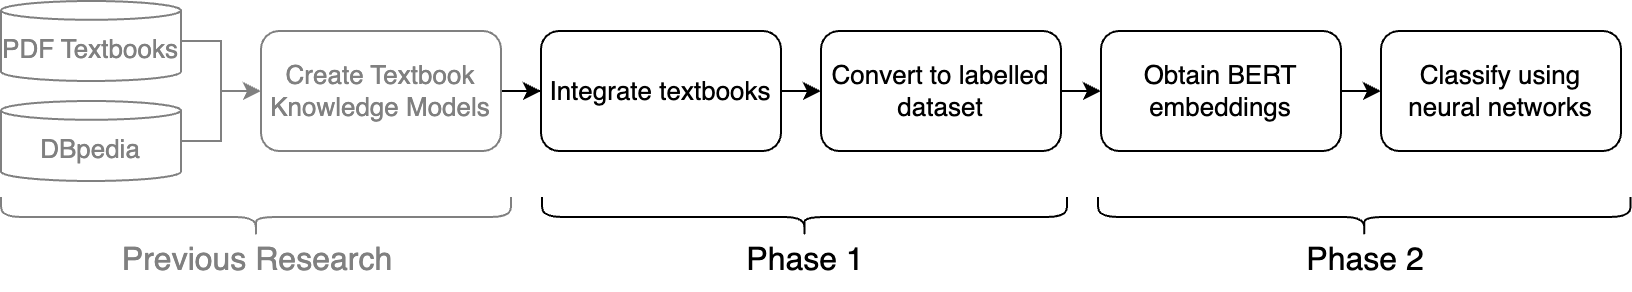

The diagram above was exported from draw.io. Its source (the exported page's mxGraphModel, read from the mxfile embedded in the PNG):
<mxGraphModel dx="1026" dy="651" grid="1" gridSize="10" guides="1" tooltips="1" connect="1" arrows="1" fold="1" page="1" pageScale="1" pageWidth="827" pageHeight="1169" math="0" shadow="0">
  <root>
    <mxCell id="WIyWlLk6GJQsqaUBKTNV-0" />
    <mxCell id="WIyWlLk6GJQsqaUBKTNV-1" parent="WIyWlLk6GJQsqaUBKTNV-0" />
    <mxCell id="aE8OVgTjB75JUV6tixQW-11" style="edgeStyle=orthogonalEdgeStyle;rounded=0;orthogonalLoop=1;jettySize=auto;html=1;entryX=0;entryY=0.5;entryDx=0;entryDy=0;fontSize=13;fontStyle=0" parent="WIyWlLk6GJQsqaUBKTNV-1" source="aE8OVgTjB75JUV6tixQW-0" target="aE8OVgTjB75JUV6tixQW-5" edge="1">
      <mxGeometry relative="1" as="geometry" />
    </mxCell>
    <mxCell id="aE8OVgTjB75JUV6tixQW-0" value="Create Textbook Knowledge Models" style="rounded=1;whiteSpace=wrap;html=1;fontStyle=0;strokeColor=#808080;fontColor=#808080;fontSize=13;" parent="WIyWlLk6GJQsqaUBKTNV-1" vertex="1">
      <mxGeometry x="139" y="450" width="120" height="60" as="geometry" />
    </mxCell>
    <mxCell id="aE8OVgTjB75JUV6tixQW-10" style="edgeStyle=orthogonalEdgeStyle;rounded=0;orthogonalLoop=1;jettySize=auto;html=1;exitX=1;exitY=0.5;exitDx=0;exitDy=0;exitPerimeter=0;entryX=0;entryY=0.5;entryDx=0;entryDy=0;strokeColor=#808080;fontStyle=0;fontSize=13;" parent="WIyWlLk6GJQsqaUBKTNV-1" source="aE8OVgTjB75JUV6tixQW-2" target="aE8OVgTjB75JUV6tixQW-0" edge="1">
      <mxGeometry relative="1" as="geometry" />
    </mxCell>
    <mxCell id="aE8OVgTjB75JUV6tixQW-2" value="DBpedia" style="shape=cylinder3;whiteSpace=wrap;html=1;boundedLbl=1;backgroundOutline=1;size=4.70093457943932;fontColor=#808080;strokeColor=#808080;fontStyle=0;fontSize=13;" parent="WIyWlLk6GJQsqaUBKTNV-1" vertex="1">
      <mxGeometry x="9" y="485" width="90" height="40" as="geometry" />
    </mxCell>
    <mxCell id="aE8OVgTjB75JUV6tixQW-9" style="edgeStyle=orthogonalEdgeStyle;rounded=0;orthogonalLoop=1;jettySize=auto;html=1;exitX=1;exitY=0.5;exitDx=0;exitDy=0;exitPerimeter=0;entryX=0;entryY=0.5;entryDx=0;entryDy=0;strokeColor=#808080;fontStyle=0;fontSize=13;" parent="WIyWlLk6GJQsqaUBKTNV-1" source="aE8OVgTjB75JUV6tixQW-4" target="aE8OVgTjB75JUV6tixQW-0" edge="1">
      <mxGeometry relative="1" as="geometry" />
    </mxCell>
    <mxCell id="aE8OVgTjB75JUV6tixQW-4" value="PDF Textbooks" style="shape=cylinder3;whiteSpace=wrap;html=1;boundedLbl=1;backgroundOutline=1;size=4.70093457943932;fontColor=#808080;strokeColor=#808080;fontStyle=0;fontSize=13;" parent="WIyWlLk6GJQsqaUBKTNV-1" vertex="1">
      <mxGeometry x="9" y="435" width="90" height="40" as="geometry" />
    </mxCell>
    <mxCell id="aE8OVgTjB75JUV6tixQW-12" style="edgeStyle=orthogonalEdgeStyle;rounded=0;orthogonalLoop=1;jettySize=auto;html=1;exitX=1;exitY=0.5;exitDx=0;exitDy=0;entryX=0;entryY=0.5;entryDx=0;entryDy=0;fontSize=13;fontStyle=0" parent="WIyWlLk6GJQsqaUBKTNV-1" source="aE8OVgTjB75JUV6tixQW-5" target="aE8OVgTjB75JUV6tixQW-6" edge="1">
      <mxGeometry relative="1" as="geometry" />
    </mxCell>
    <mxCell id="aE8OVgTjB75JUV6tixQW-5" value="Integrate textbooks" style="rounded=1;whiteSpace=wrap;html=1;fontStyle=0;fontSize=13;" parent="WIyWlLk6GJQsqaUBKTNV-1" vertex="1">
      <mxGeometry x="279" y="450" width="120" height="60" as="geometry" />
    </mxCell>
    <mxCell id="aE8OVgTjB75JUV6tixQW-13" style="edgeStyle=orthogonalEdgeStyle;rounded=0;orthogonalLoop=1;jettySize=auto;html=1;exitX=1;exitY=0.5;exitDx=0;exitDy=0;entryX=0;entryY=0.5;entryDx=0;entryDy=0;fontSize=13;fontStyle=0" parent="WIyWlLk6GJQsqaUBKTNV-1" source="aE8OVgTjB75JUV6tixQW-6" target="aE8OVgTjB75JUV6tixQW-7" edge="1">
      <mxGeometry relative="1" as="geometry" />
    </mxCell>
    <mxCell id="aE8OVgTjB75JUV6tixQW-6" value="Convert to labelled dataset" style="rounded=1;whiteSpace=wrap;html=1;fontStyle=0;fontSize=13;" parent="WIyWlLk6GJQsqaUBKTNV-1" vertex="1">
      <mxGeometry x="419" y="450" width="120" height="60" as="geometry" />
    </mxCell>
    <mxCell id="aE8OVgTjB75JUV6tixQW-14" style="edgeStyle=orthogonalEdgeStyle;rounded=0;orthogonalLoop=1;jettySize=auto;html=1;exitX=1;exitY=0.5;exitDx=0;exitDy=0;entryX=0;entryY=0.5;entryDx=0;entryDy=0;fontSize=13;fontStyle=0" parent="WIyWlLk6GJQsqaUBKTNV-1" source="aE8OVgTjB75JUV6tixQW-7" target="aE8OVgTjB75JUV6tixQW-8" edge="1">
      <mxGeometry relative="1" as="geometry" />
    </mxCell>
    <mxCell id="aE8OVgTjB75JUV6tixQW-7" value="Obtain BERT embeddings" style="rounded=1;whiteSpace=wrap;html=1;fontStyle=0;fontSize=13;" parent="WIyWlLk6GJQsqaUBKTNV-1" vertex="1">
      <mxGeometry x="559" y="450" width="120" height="60" as="geometry" />
    </mxCell>
    <mxCell id="aE8OVgTjB75JUV6tixQW-8" value="Classify using neural networks" style="rounded=1;whiteSpace=wrap;html=1;fontStyle=0;fontSize=13;" parent="WIyWlLk6GJQsqaUBKTNV-1" vertex="1">
      <mxGeometry x="699" y="450" width="120" height="60" as="geometry" />
    </mxCell>
    <mxCell id="aE8OVgTjB75JUV6tixQW-15" value="" style="shape=curlyBracket;whiteSpace=wrap;html=1;rounded=1;labelPosition=left;verticalLabelPosition=middle;align=right;verticalAlign=middle;rotation=-90;fontColor=#808080;strokeColor=#808080;fontStyle=0;fontSize=13;" parent="WIyWlLk6GJQsqaUBKTNV-1" vertex="1">
      <mxGeometry x="126.5" y="415.5" width="20" height="255" as="geometry" />
    </mxCell>
    <mxCell id="aE8OVgTjB75JUV6tixQW-16" value="" style="shape=curlyBracket;whiteSpace=wrap;html=1;rounded=1;labelPosition=left;verticalLabelPosition=middle;align=right;verticalAlign=middle;rotation=-90;fontStyle=0;fontSize=13;" parent="WIyWlLk6GJQsqaUBKTNV-1" vertex="1">
      <mxGeometry x="400.75" y="411.75" width="20" height="262.5" as="geometry" />
    </mxCell>
    <mxCell id="aE8OVgTjB75JUV6tixQW-17" value="" style="shape=curlyBracket;whiteSpace=wrap;html=1;rounded=1;labelPosition=left;verticalLabelPosition=middle;align=right;verticalAlign=middle;rotation=-90;fontStyle=0;fontSize=13;" parent="WIyWlLk6GJQsqaUBKTNV-1" vertex="1">
      <mxGeometry x="680.62" y="409.87" width="20" height="266.25" as="geometry" />
    </mxCell>
    <mxCell id="aE8OVgTjB75JUV6tixQW-18" value="Previous Research" style="text;html=1;align=center;verticalAlign=middle;resizable=0;points=[];autosize=1;strokeColor=none;fillColor=none;fontColor=#808080;fontStyle=0;fontSize=16;" parent="WIyWlLk6GJQsqaUBKTNV-1" vertex="1">
      <mxGeometry x="56.5" y="550" width="160" height="30" as="geometry" />
    </mxCell>
    <mxCell id="aE8OVgTjB75JUV6tixQW-19" value="Phase 1" style="text;html=1;align=center;verticalAlign=middle;resizable=0;points=[];autosize=1;strokeColor=none;fillColor=none;fontStyle=0;fontSize=16;" parent="WIyWlLk6GJQsqaUBKTNV-1" vertex="1">
      <mxGeometry x="370.75" y="550" width="80" height="30" as="geometry" />
    </mxCell>
    <mxCell id="aE8OVgTjB75JUV6tixQW-20" value="Phase 2" style="text;html=1;align=center;verticalAlign=middle;resizable=0;points=[];autosize=1;strokeColor=none;fillColor=none;fontStyle=0;fontSize=16;" parent="WIyWlLk6GJQsqaUBKTNV-1" vertex="1">
      <mxGeometry x="650.62" y="550" width="80" height="30" as="geometry" />
    </mxCell>
  </root>
</mxGraphModel>